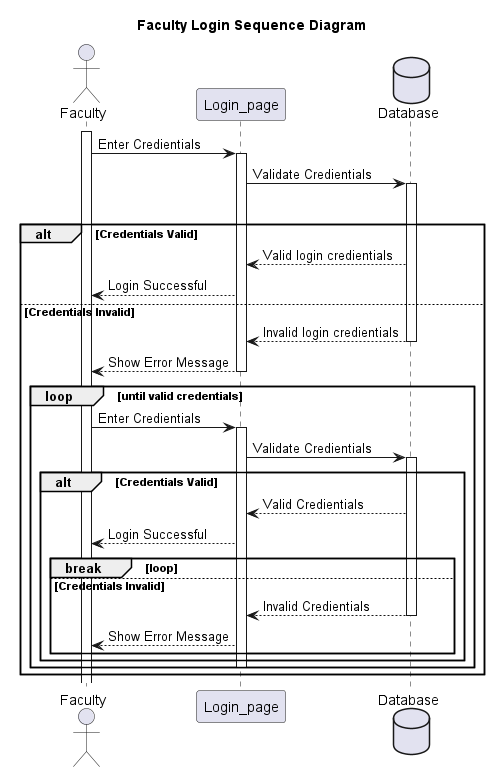

The diagram above was rendered by PlantUML. Its source (embedded in the PNG):
@startuml

title: Faculty Login Sequence Diagram

actor Faculty
participant Login_page
database Database
activate Faculty

Faculty->Login_page:Enter Credientials
activate Login_page
Login_page->Database:Validate Credientials
activate Database
alt Session Inactive

  alt Credentials Valid
    Database-->Login_page: Valid login credientials
    Login_page-->Faculty: Login Successful
    
  else Credentials Invalid

    Database-->Login_page: Invalid login credientials
    deactivate Database
    Login_page-->Faculty: Show Error Message
    deactivate Login_page
    loop until valid credentials
      Faculty->Login_page: Enter Credientials
      activate Login_page
      Login_page->Database: Validate Credientials
      activate Database
      alt Credentials Valid
      Database-->Login_page: Valid Credientials
        Login_page-->Faculty: Login Successful
        break loop
      else Credentials Invalid
        Database-->Login_page: Invalid Credientials
        deactivate Database
        Login_page-->Faculty: Show Error Message
      end
    end
    deactivate Login_page
  end
end


@enduml